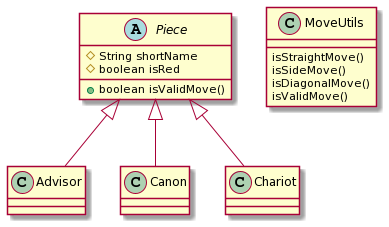

The diagram above was rendered by PlantUML. Its source (embedded in the PNG):
@startuml
abstract class Piece

Piece <|-- Advisor
Piece <|-- Canon
Piece <|-- Chariot

Piece : #String shortName
Piece : #boolean isRed
Piece : +boolean isValidMove()

class MoveUtils {
    isStraightMove()
    isSideMove()
    isDiagonalMove()
    isValidMove()
}
@enduml